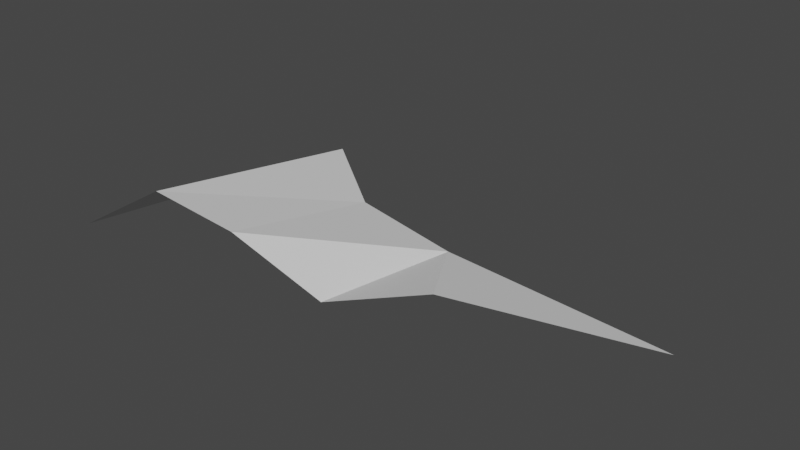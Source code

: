 # Source: spiral_obstacle.blend  (saved by Blender 3.6.13; exported with 4.5.12 LTS)
import bpy
from mathutils import Matrix  # noqa: F401  (used for matrix-valued properties, if any)

bpy.ops.wm.read_factory_settings(use_empty=True)
scene = bpy.context.scene
scene.name = 'Scene'

# ---- collections
col_collection = bpy.data.collections.new('Collection'); scene.collection.children.link(col_collection)

# ---- world
world_world = bpy.data.worlds.new('World'); scene.world = world_world
world_world.use_nodes = True; world_world.node_tree.nodes.clear()
_N = world_world.node_tree.nodes; _L = world_world.node_tree.links
n0 = _N.new('ShaderNodeOutputWorld'); n0.name = 'World Output'; n0.location = (300, 300)
n1 = _N.new('ShaderNodeBackground'); n1.name = 'Background'; n1.location = (10, 300)
n1.inputs[0].default_value = (0.05088, 0.05088, 0.05088, 1.0)
_L.new(n1.outputs[0], n0.inputs[0])
n0.is_active_output = True
world_world.color = (0.05088, 0.05088, 0.05088)
world_world.use_sun_shadow = False
world_world.sun_shadow_jitter_overblur = 0.0

# ---- meshes
me_cube_001 = bpy.data.meshes.new('Cube.001')
me_cube_001.from_pydata([(64.7, -94.73, 12.72), (70.31, -92.04, 12.6), (66.67, -93.98, 13.29), (62.73, -95.01, 13.6), (58.61, -95.32, 12.55), (60.75, -95.12, 13.87), (65.16, -91.58, 12.6), (62.43, -90.96, 12.6), (60.09, -89.12, 12.6)], [], [(8, 4, 5), (7, 8, 5), (5, 3, 7), (3, 0, 6), (2, 1, 6), (0, 2, 6), (7, 3, 6)])
_uv = me_cube_001.uv_layers.new(name='UVMap')
_uv.uv.foreach_set('vector', [0.0, 0.0, 0.0, 0.0, 0.0, 0.0, 0.0, 0.0, 0.0, 0.0, 0.0, 0.0, 0.0, 0.0, 0.0, 0.0, 0.0, 0.0, 0.0, 0.0, 0.0, 0.0, 0.0, 0.0, 0.0, 0.0, 0.0, 0.0, 0.0, 0.0, 0.0, 0.0, 0.0, 0.0, 0.0, 0.0, 0.0, 0.0, 0.0, 0.0, 0.0, 0.0])
me_cube_001.update()

# ---- objects
ob_cube = bpy.data.objects.new('Cube', me_cube_001)

# ---- transforms, parenting, visibility, modifiers, constraints
ob_cube.location = (0.0, 0.0, 0.0)

# ---- collection membership
col_collection.objects.link(ob_cube)

# ---- scene / render settings (as saved in the file)
scene.frame_start = 1; scene.frame_end = 250; scene.frame_set(1)
scene.render.engine = 'BLENDER_EEVEE_NEXT'
scene.cycles.sampling_pattern = 'TABULATED_SOBOL'
scene.cycles.use_light_tree = False
scene.view_settings.view_transform = 'Filmic'
bpy.context.view_layer.update()

# ---- added for rendering (the .blend has no active camera and no usable light): camera, sun
cam_auto = bpy.data.cameras.new('AutoCamera')
cam_auto.lens = 50.0
cam_auto.sensor_width = 36.0
cam_auto.clip_end = 1000.0
ob_auto_camera = bpy.data.objects.new('AutoCamera', cam_auto)
scene.collection.objects.link(ob_auto_camera)
ob_auto_camera.location = (76.7737, -106.999, 23.0641)
ob_auto_camera.rotation_euler = (1.09748, -7.21219e-08, 0.694738)
scene.camera = ob_auto_camera
light_auto_sun = bpy.data.lights.new('AutoSun', 'SUN')
light_auto_sun.energy = 3.0
light_auto_sun.angle = 0.0523599
ob_auto_sun = bpy.data.objects.new('AutoSun', light_auto_sun)
scene.collection.objects.link(ob_auto_sun)
ob_auto_sun.rotation_euler = (0.872665, 0.174533, 0.523599)
bpy.context.view_layer.update()
